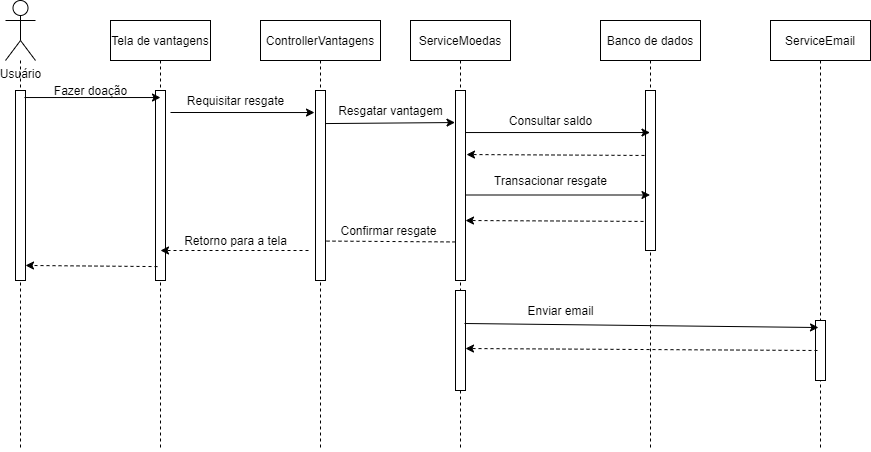

The diagram above was exported from draw.io. Its source (the exported page's mxGraphModel, read from the mxfile embedded in the PNG):
<mxGraphModel dx="2272" dy="705" grid="1" gridSize="10" guides="1" tooltips="1" connect="1" arrows="1" fold="1" page="1" pageScale="1" pageWidth="850" pageHeight="1100" math="0" shadow="0">
  <root>
    <mxCell id="0" />
    <mxCell id="1" parent="0" />
    <mxCell id="XguJqLmJLBBAw1v-vlTa-1" value="ServiceEmail" style="shape=umlLifeline;perimeter=lifelinePerimeter;container=1;collapsible=0;recursiveResize=0;rounded=0;shadow=0;strokeWidth=1;" vertex="1" parent="1">
      <mxGeometry x="730" y="80" width="100" height="430" as="geometry" />
    </mxCell>
    <mxCell id="XguJqLmJLBBAw1v-vlTa-2" value="" style="points=[];perimeter=orthogonalPerimeter;rounded=0;shadow=0;strokeWidth=1;" vertex="1" parent="XguJqLmJLBBAw1v-vlTa-1">
      <mxGeometry x="45" y="300" width="10" height="60" as="geometry" />
    </mxCell>
    <mxCell id="XguJqLmJLBBAw1v-vlTa-3" value="Banco de dados" style="shape=umlLifeline;perimeter=lifelinePerimeter;container=1;collapsible=0;recursiveResize=0;rounded=0;shadow=0;strokeWidth=1;" vertex="1" parent="1">
      <mxGeometry x="560" y="80" width="100" height="430" as="geometry" />
    </mxCell>
    <mxCell id="XguJqLmJLBBAw1v-vlTa-4" value="" style="points=[];perimeter=orthogonalPerimeter;rounded=0;shadow=0;strokeWidth=1;" vertex="1" parent="XguJqLmJLBBAw1v-vlTa-3">
      <mxGeometry x="45" y="70" width="10" height="160" as="geometry" />
    </mxCell>
    <mxCell id="XguJqLmJLBBAw1v-vlTa-5" value="" style="endArrow=classic;html=1;rounded=0;exitX=-0.1;exitY=0.406;exitDx=0;exitDy=0;exitPerimeter=0;entryX=1.1;entryY=0.337;entryDx=0;entryDy=0;entryPerimeter=0;dashed=1;" edge="1" parent="XguJqLmJLBBAw1v-vlTa-3">
      <mxGeometry width="50" height="50" relative="1" as="geometry">
        <mxPoint x="43" y="200.93000000000006" as="sourcePoint" />
        <mxPoint x="-135" y="200" as="targetPoint" />
      </mxGeometry>
    </mxCell>
    <mxCell id="XguJqLmJLBBAw1v-vlTa-6" value="ServiceMoedas" style="shape=umlLifeline;perimeter=lifelinePerimeter;container=1;collapsible=0;recursiveResize=0;rounded=0;shadow=0;strokeWidth=1;" vertex="1" parent="1">
      <mxGeometry x="370" y="80" width="100" height="430" as="geometry" />
    </mxCell>
    <mxCell id="XguJqLmJLBBAw1v-vlTa-7" value="" style="points=[];perimeter=orthogonalPerimeter;rounded=0;shadow=0;strokeWidth=1;" vertex="1" parent="XguJqLmJLBBAw1v-vlTa-6">
      <mxGeometry x="45" y="70" width="10" height="190" as="geometry" />
    </mxCell>
    <mxCell id="XguJqLmJLBBAw1v-vlTa-8" value="" style="points=[];perimeter=orthogonalPerimeter;rounded=0;shadow=0;strokeWidth=1;" vertex="1" parent="XguJqLmJLBBAw1v-vlTa-6">
      <mxGeometry x="45" y="270" width="10" height="100" as="geometry" />
    </mxCell>
    <mxCell id="XguJqLmJLBBAw1v-vlTa-9" value="Confirmar resgate" style="text;html=1;align=center;verticalAlign=middle;resizable=0;points=[];autosize=1;strokeColor=none;fillColor=none;" vertex="1" parent="XguJqLmJLBBAw1v-vlTa-6">
      <mxGeometry x="-77" y="200" width="110" height="20" as="geometry" />
    </mxCell>
    <mxCell id="XguJqLmJLBBAw1v-vlTa-10" value="" style="endArrow=classic;html=1;rounded=0;exitX=0.2;exitY=0.826;exitDx=0;exitDy=0;exitPerimeter=0;entryX=1.1;entryY=0.821;entryDx=0;entryDy=0;entryPerimeter=0;dashed=1;" edge="1" parent="XguJqLmJLBBAw1v-vlTa-6">
      <mxGeometry width="50" height="50" relative="1" as="geometry">
        <mxPoint x="45" y="221.45000000000005" as="sourcePoint" />
        <mxPoint x="-96" y="220.5" as="targetPoint" />
      </mxGeometry>
    </mxCell>
    <mxCell id="XguJqLmJLBBAw1v-vlTa-11" value="ControllerVantagens" style="shape=umlLifeline;perimeter=lifelinePerimeter;container=0;collapsible=0;recursiveResize=0;rounded=0;shadow=0;strokeWidth=1;" vertex="1" parent="1">
      <mxGeometry x="220" y="80" width="120" height="430" as="geometry" />
    </mxCell>
    <mxCell id="XguJqLmJLBBAw1v-vlTa-13" value="Tela de vantagens" style="shape=umlLifeline;perimeter=lifelinePerimeter;container=1;collapsible=0;recursiveResize=0;rounded=0;shadow=0;strokeWidth=1;" vertex="1" parent="1">
      <mxGeometry x="70" y="80" width="100" height="430" as="geometry" />
    </mxCell>
    <mxCell id="XguJqLmJLBBAw1v-vlTa-14" value="" style="points=[];perimeter=orthogonalPerimeter;rounded=0;shadow=0;strokeWidth=1;" vertex="1" parent="XguJqLmJLBBAw1v-vlTa-13">
      <mxGeometry x="45" y="70" width="10" height="190" as="geometry" />
    </mxCell>
    <mxCell id="XguJqLmJLBBAw1v-vlTa-15" style="edgeStyle=orthogonalEdgeStyle;rounded=0;orthogonalLoop=1;jettySize=auto;html=1;endArrow=none;endFill=0;dashed=1;" edge="1" parent="1" source="XguJqLmJLBBAw1v-vlTa-16">
      <mxGeometry relative="1" as="geometry">
        <mxPoint x="-20" y="510" as="targetPoint" />
      </mxGeometry>
    </mxCell>
    <mxCell id="XguJqLmJLBBAw1v-vlTa-16" value="Usuário" style="shape=umlActor;verticalLabelPosition=bottom;verticalAlign=top;html=1;outlineConnect=0;" vertex="1" parent="1">
      <mxGeometry x="-35" y="60" width="30" height="60" as="geometry" />
    </mxCell>
    <mxCell id="XguJqLmJLBBAw1v-vlTa-17" value="" style="points=[];perimeter=orthogonalPerimeter;rounded=0;shadow=0;strokeWidth=1;" vertex="1" parent="1">
      <mxGeometry x="-25" y="150" width="10" height="190" as="geometry" />
    </mxCell>
    <mxCell id="XguJqLmJLBBAw1v-vlTa-18" value="" style="endArrow=classic;html=1;rounded=0;exitX=0.9;exitY=0.037;exitDx=0;exitDy=0;exitPerimeter=0;entryX=0.5;entryY=0.037;entryDx=0;entryDy=0;entryPerimeter=0;" edge="1" parent="1" source="XguJqLmJLBBAw1v-vlTa-17" target="XguJqLmJLBBAw1v-vlTa-14">
      <mxGeometry width="50" height="50" relative="1" as="geometry">
        <mxPoint x="40" y="220" as="sourcePoint" />
        <mxPoint x="90" y="170" as="targetPoint" />
      </mxGeometry>
    </mxCell>
    <mxCell id="XguJqLmJLBBAw1v-vlTa-19" value="Fazer doação" style="text;html=1;align=center;verticalAlign=middle;resizable=0;points=[];autosize=1;strokeColor=none;fillColor=none;" vertex="1" parent="1">
      <mxGeometry x="5" y="140" width="90" height="20" as="geometry" />
    </mxCell>
    <mxCell id="XguJqLmJLBBAw1v-vlTa-20" value="" style="endArrow=classic;html=1;rounded=0;entryX=-0.1;entryY=0.116;entryDx=0;entryDy=0;entryPerimeter=0;" edge="1" parent="1" target="XguJqLmJLBBAw1v-vlTa-12">
      <mxGeometry width="50" height="50" relative="1" as="geometry">
        <mxPoint x="130" y="172" as="sourcePoint" />
        <mxPoint x="230" y="170" as="targetPoint" />
      </mxGeometry>
    </mxCell>
    <mxCell id="XguJqLmJLBBAw1v-vlTa-21" value="" style="endArrow=classic;html=1;rounded=0;entryX=-0.1;entryY=0.116;entryDx=0;entryDy=0;entryPerimeter=0;exitX=1;exitY=0.174;exitDx=0;exitDy=0;exitPerimeter=0;" edge="1" parent="1" source="XguJqLmJLBBAw1v-vlTa-12">
      <mxGeometry width="50" height="50" relative="1" as="geometry">
        <mxPoint x="270" y="182.03999999999996" as="sourcePoint" />
        <mxPoint x="414.5" y="182.03999999999996" as="targetPoint" />
      </mxGeometry>
    </mxCell>
    <mxCell id="XguJqLmJLBBAw1v-vlTa-22" value="" style="endArrow=classic;html=1;rounded=0;" edge="1" parent="1" target="XguJqLmJLBBAw1v-vlTa-3">
      <mxGeometry width="50" height="50" relative="1" as="geometry">
        <mxPoint x="425" y="192.03999999999996" as="sourcePoint" />
        <mxPoint x="569.5" y="192.03999999999996" as="targetPoint" />
      </mxGeometry>
    </mxCell>
    <mxCell id="XguJqLmJLBBAw1v-vlTa-23" value="Requisitar resgate" style="text;html=1;align=center;verticalAlign=middle;resizable=0;points=[];autosize=1;strokeColor=none;fillColor=none;" vertex="1" parent="1">
      <mxGeometry x="140" y="150" width="110" height="20" as="geometry" />
    </mxCell>
    <mxCell id="XguJqLmJLBBAw1v-vlTa-24" value="Resgatar vantagem" style="text;html=1;align=center;verticalAlign=middle;resizable=0;points=[];autosize=1;strokeColor=none;fillColor=none;" vertex="1" parent="1">
      <mxGeometry x="290" y="160" width="120" height="20" as="geometry" />
    </mxCell>
    <mxCell id="XguJqLmJLBBAw1v-vlTa-25" value="Consultar saldo" style="text;html=1;align=center;verticalAlign=middle;resizable=0;points=[];autosize=1;strokeColor=none;fillColor=none;" vertex="1" parent="1">
      <mxGeometry x="460" y="170" width="100" height="20" as="geometry" />
    </mxCell>
    <mxCell id="XguJqLmJLBBAw1v-vlTa-26" value="" style="endArrow=classic;html=1;rounded=0;" edge="1" parent="1">
      <mxGeometry width="50" height="50" relative="1" as="geometry">
        <mxPoint x="425" y="254.5" as="sourcePoint" />
        <mxPoint x="609.5" y="254.5" as="targetPoint" />
      </mxGeometry>
    </mxCell>
    <mxCell id="XguJqLmJLBBAw1v-vlTa-27" value="Transacionar resgate" style="text;html=1;align=center;verticalAlign=middle;resizable=0;points=[];autosize=1;strokeColor=none;fillColor=none;" vertex="1" parent="1">
      <mxGeometry x="445" y="230" width="130" height="20" as="geometry" />
    </mxCell>
    <mxCell id="XguJqLmJLBBAw1v-vlTa-28" value="" style="endArrow=classic;html=1;rounded=0;exitX=-0.1;exitY=0.406;exitDx=0;exitDy=0;exitPerimeter=0;entryX=1.1;entryY=0.337;entryDx=0;entryDy=0;entryPerimeter=0;dashed=1;" edge="1" parent="1" source="XguJqLmJLBBAw1v-vlTa-4" target="XguJqLmJLBBAw1v-vlTa-7">
      <mxGeometry width="50" height="50" relative="1" as="geometry">
        <mxPoint x="520" y="340" as="sourcePoint" />
        <mxPoint x="570" y="290" as="targetPoint" />
      </mxGeometry>
    </mxCell>
    <mxCell id="XguJqLmJLBBAw1v-vlTa-29" value="" style="endArrow=classic;html=1;rounded=0;exitX=0.9;exitY=0.33;exitDx=0;exitDy=0;exitPerimeter=0;entryX=0.48;entryY=0.714;entryDx=0;entryDy=0;entryPerimeter=0;" edge="1" parent="1" source="XguJqLmJLBBAw1v-vlTa-8" target="XguJqLmJLBBAw1v-vlTa-1">
      <mxGeometry width="50" height="50" relative="1" as="geometry">
        <mxPoint x="490" y="430" as="sourcePoint" />
        <mxPoint x="540" y="380" as="targetPoint" />
      </mxGeometry>
    </mxCell>
    <mxCell id="XguJqLmJLBBAw1v-vlTa-30" value="" style="endArrow=classic;html=1;rounded=0;exitX=0.2;exitY=0.5;exitDx=0;exitDy=0;exitPerimeter=0;entryX=1;entryY=0.58;entryDx=0;entryDy=0;entryPerimeter=0;dashed=1;" edge="1" parent="1" source="XguJqLmJLBBAw1v-vlTa-2" target="XguJqLmJLBBAw1v-vlTa-8">
      <mxGeometry width="50" height="50" relative="1" as="geometry">
        <mxPoint x="758" y="410.93000000000006" as="sourcePoint" />
        <mxPoint x="580" y="410" as="targetPoint" />
      </mxGeometry>
    </mxCell>
    <mxCell id="XguJqLmJLBBAw1v-vlTa-31" value="Enviar email" style="text;html=1;align=center;verticalAlign=middle;resizable=0;points=[];autosize=1;strokeColor=none;fillColor=none;" vertex="1" parent="1">
      <mxGeometry x="480" y="360" width="80" height="20" as="geometry" />
    </mxCell>
    <mxCell id="XguJqLmJLBBAw1v-vlTa-32" value="" style="endArrow=classic;html=1;rounded=0;dashed=1;" edge="1" parent="1">
      <mxGeometry width="50" height="50" relative="1" as="geometry">
        <mxPoint x="268" y="310" as="sourcePoint" />
        <mxPoint x="120" y="310" as="targetPoint" />
      </mxGeometry>
    </mxCell>
    <mxCell id="XguJqLmJLBBAw1v-vlTa-33" value="Retorno para a tela" style="text;html=1;align=center;verticalAlign=middle;resizable=0;points=[];autosize=1;strokeColor=none;fillColor=none;" vertex="1" parent="1">
      <mxGeometry x="135" y="290" width="120" height="20" as="geometry" />
    </mxCell>
    <mxCell id="XguJqLmJLBBAw1v-vlTa-34" value="" style="endArrow=classic;html=1;rounded=0;exitX=0.2;exitY=0.911;exitDx=0;exitDy=0;exitPerimeter=0;entryX=1;entryY=0.905;entryDx=0;entryDy=0;entryPerimeter=0;dashed=1;" edge="1" parent="1">
      <mxGeometry width="50" height="50" relative="1" as="geometry">
        <mxPoint x="117" y="326.0899999999999" as="sourcePoint" />
        <mxPoint x="-15" y="324.95000000000005" as="targetPoint" />
      </mxGeometry>
    </mxCell>
    <mxCell id="XguJqLmJLBBAw1v-vlTa-12" value="" style="points=[];perimeter=orthogonalPerimeter;rounded=0;shadow=0;strokeWidth=1;" vertex="1" parent="1">
      <mxGeometry x="275" y="150" width="10" height="190" as="geometry" />
    </mxCell>
  </root>
</mxGraphModel>